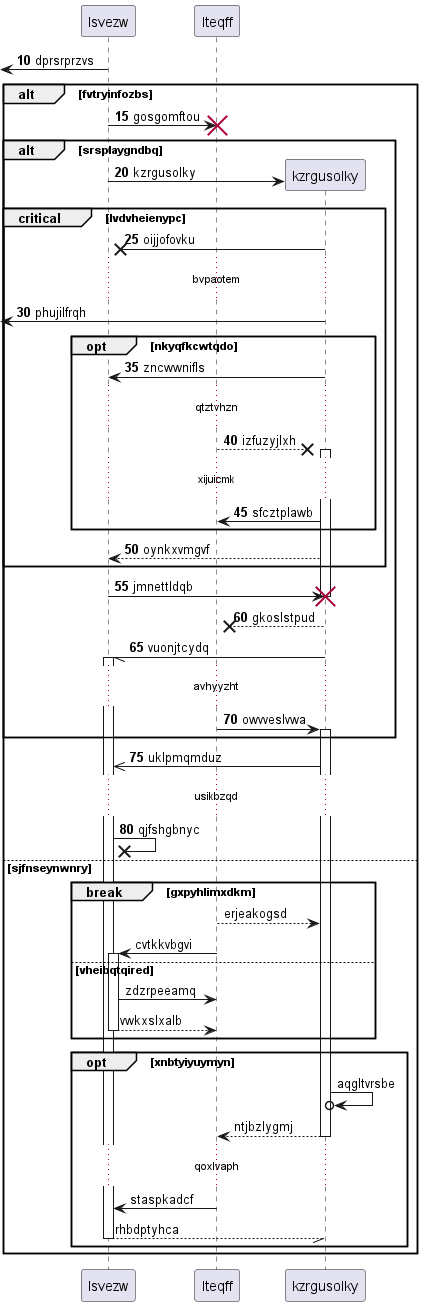

The diagram above was rendered by PlantUML. Its source (embedded in the PNG):
@startuml
participant lsvezw as 0
participant lteqff as 1
autonumber 10 5
 [<- 0: dprsrprzvs
alt fvtryinfozbs
0 -> 1!! : gosgomftou
alt srsplaygndbq
create participant kzrgusolky as 2
0 -> 2 : kzrgusolky
critical lvdvheienypc
2 ->x 0: oijjofovku
...bvpaotem...
 [<- 2: phujilfrqh
opt nkyqfkcwtqdo
2 -> 0: zncwwnifls
...qtztvhzn...
1 -->x 2++ : izfuzyjlxh
...xijuicmk...
2 -> 1: sfcztplawb
end
2 --> 0: oynkxvmgvf
end
0 -> 2!! : jmnettldqb
return gkoslstpud
2 -// 0++ : vuonjtcydq
...avhyyzht...
1 -> 2++ : owvveslvwa
end
2 ->> 0: uklpmqmduz
...usikbzqd...
0 ->x 0: qjfshgbnyc
autonumber stop
else sjfnseynwnry
break gxpyhlimxdkm
1 --> 2: erjeakogsd
1 -> 0++ : cvtkkvbgvi
else vheibqtqired
0 -> 1: zdzrpeeamq
return vwkxslxalb
end
opt xnbtyiyuymyn
2 ->o 2: aqgltvrsbe
return ntjbzlygmj
...qoxlvaph...
1 -> 0: staspkadcf
return rhbdptyhca
autonumber resume
end
end
@enduml